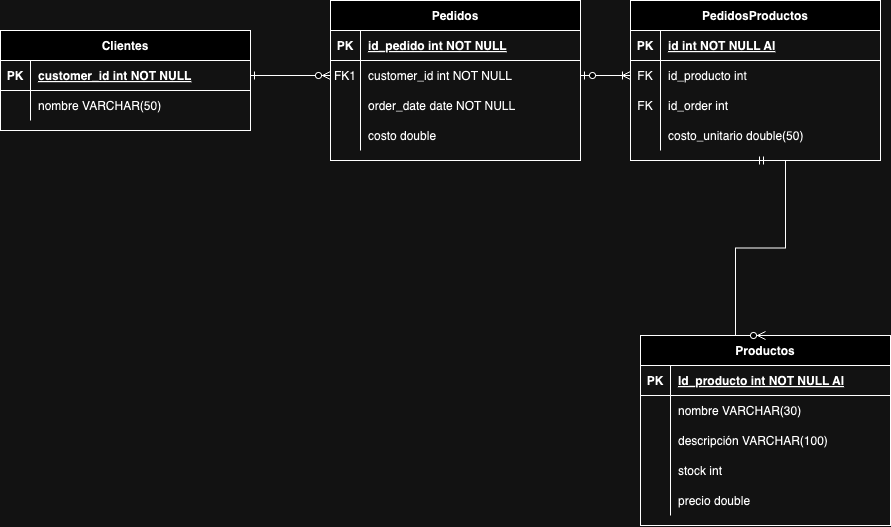

The diagram above was exported from draw.io. Its source (the exported page's mxGraphModel, read from the mxfile embedded in the PNG):
<mxGraphModel dx="1283" dy="749" grid="1" gridSize="10" guides="1" tooltips="1" connect="1" arrows="1" fold="1" page="1" pageScale="1" pageWidth="850" pageHeight="1100" math="0" shadow="0" extFonts="Permanent Marker^https://fonts.googleapis.com/css?family=Permanent+Marker">
  <root>
    <mxCell id="0" />
    <mxCell id="1" parent="0" />
    <mxCell id="C-vyLk0tnHw3VtMMgP7b-1" value="" style="edgeStyle=entityRelationEdgeStyle;endArrow=ERzeroToMany;startArrow=ERone;endFill=1;startFill=0;" parent="1" source="C-vyLk0tnHw3VtMMgP7b-24" target="C-vyLk0tnHw3VtMMgP7b-6" edge="1">
      <mxGeometry width="100" height="100" relative="1" as="geometry">
        <mxPoint x="340" y="720" as="sourcePoint" />
        <mxPoint x="440" y="620" as="targetPoint" />
      </mxGeometry>
    </mxCell>
    <mxCell id="C-vyLk0tnHw3VtMMgP7b-2" value="Pedidos" style="shape=table;startSize=30;container=1;collapsible=1;childLayout=tableLayout;fixedRows=1;rowLines=0;fontStyle=1;align=center;resizeLast=1;" parent="1" vertex="1">
      <mxGeometry x="360" y="120" width="250" height="160" as="geometry" />
    </mxCell>
    <mxCell id="C-vyLk0tnHw3VtMMgP7b-3" value="" style="shape=partialRectangle;collapsible=0;dropTarget=0;pointerEvents=0;fillColor=none;points=[[0,0.5],[1,0.5]];portConstraint=eastwest;top=0;left=0;right=0;bottom=1;" parent="C-vyLk0tnHw3VtMMgP7b-2" vertex="1">
      <mxGeometry y="30" width="250" height="30" as="geometry" />
    </mxCell>
    <mxCell id="C-vyLk0tnHw3VtMMgP7b-4" value="PK" style="shape=partialRectangle;overflow=hidden;connectable=0;fillColor=none;top=0;left=0;bottom=0;right=0;fontStyle=1;" parent="C-vyLk0tnHw3VtMMgP7b-3" vertex="1">
      <mxGeometry width="30" height="30" as="geometry">
        <mxRectangle width="30" height="30" as="alternateBounds" />
      </mxGeometry>
    </mxCell>
    <mxCell id="C-vyLk0tnHw3VtMMgP7b-5" value="id_pedido int NOT NULL " style="shape=partialRectangle;overflow=hidden;connectable=0;fillColor=none;top=0;left=0;bottom=0;right=0;align=left;spacingLeft=6;fontStyle=5;" parent="C-vyLk0tnHw3VtMMgP7b-3" vertex="1">
      <mxGeometry x="30" width="220" height="30" as="geometry">
        <mxRectangle width="220" height="30" as="alternateBounds" />
      </mxGeometry>
    </mxCell>
    <mxCell id="C-vyLk0tnHw3VtMMgP7b-6" value="" style="shape=partialRectangle;collapsible=0;dropTarget=0;pointerEvents=0;fillColor=none;points=[[0,0.5],[1,0.5]];portConstraint=eastwest;top=0;left=0;right=0;bottom=0;" parent="C-vyLk0tnHw3VtMMgP7b-2" vertex="1">
      <mxGeometry y="60" width="250" height="30" as="geometry" />
    </mxCell>
    <mxCell id="C-vyLk0tnHw3VtMMgP7b-7" value="FK1" style="shape=partialRectangle;overflow=hidden;connectable=0;fillColor=none;top=0;left=0;bottom=0;right=0;" parent="C-vyLk0tnHw3VtMMgP7b-6" vertex="1">
      <mxGeometry width="30" height="30" as="geometry">
        <mxRectangle width="30" height="30" as="alternateBounds" />
      </mxGeometry>
    </mxCell>
    <mxCell id="C-vyLk0tnHw3VtMMgP7b-8" value="customer_id int NOT NULL" style="shape=partialRectangle;overflow=hidden;connectable=0;fillColor=none;top=0;left=0;bottom=0;right=0;align=left;spacingLeft=6;" parent="C-vyLk0tnHw3VtMMgP7b-6" vertex="1">
      <mxGeometry x="30" width="220" height="30" as="geometry">
        <mxRectangle width="220" height="30" as="alternateBounds" />
      </mxGeometry>
    </mxCell>
    <mxCell id="C-vyLk0tnHw3VtMMgP7b-9" value="" style="shape=partialRectangle;collapsible=0;dropTarget=0;pointerEvents=0;fillColor=none;points=[[0,0.5],[1,0.5]];portConstraint=eastwest;top=0;left=0;right=0;bottom=0;" parent="C-vyLk0tnHw3VtMMgP7b-2" vertex="1">
      <mxGeometry y="90" width="250" height="30" as="geometry" />
    </mxCell>
    <mxCell id="C-vyLk0tnHw3VtMMgP7b-10" value="" style="shape=partialRectangle;overflow=hidden;connectable=0;fillColor=none;top=0;left=0;bottom=0;right=0;" parent="C-vyLk0tnHw3VtMMgP7b-9" vertex="1">
      <mxGeometry width="30" height="30" as="geometry">
        <mxRectangle width="30" height="30" as="alternateBounds" />
      </mxGeometry>
    </mxCell>
    <mxCell id="C-vyLk0tnHw3VtMMgP7b-11" value="order_date date NOT NULL" style="shape=partialRectangle;overflow=hidden;connectable=0;fillColor=none;top=0;left=0;bottom=0;right=0;align=left;spacingLeft=6;" parent="C-vyLk0tnHw3VtMMgP7b-9" vertex="1">
      <mxGeometry x="30" width="220" height="30" as="geometry">
        <mxRectangle width="220" height="30" as="alternateBounds" />
      </mxGeometry>
    </mxCell>
    <mxCell id="yOjjv7jMn0cfQSNU1H6g-28" style="shape=partialRectangle;collapsible=0;dropTarget=0;pointerEvents=0;fillColor=none;points=[[0,0.5],[1,0.5]];portConstraint=eastwest;top=0;left=0;right=0;bottom=0;" vertex="1" parent="C-vyLk0tnHw3VtMMgP7b-2">
      <mxGeometry y="120" width="250" height="30" as="geometry" />
    </mxCell>
    <mxCell id="yOjjv7jMn0cfQSNU1H6g-29" style="shape=partialRectangle;overflow=hidden;connectable=0;fillColor=none;top=0;left=0;bottom=0;right=0;" vertex="1" parent="yOjjv7jMn0cfQSNU1H6g-28">
      <mxGeometry width="30" height="30" as="geometry">
        <mxRectangle width="30" height="30" as="alternateBounds" />
      </mxGeometry>
    </mxCell>
    <mxCell id="yOjjv7jMn0cfQSNU1H6g-30" value="costo double " style="shape=partialRectangle;overflow=hidden;connectable=0;fillColor=none;top=0;left=0;bottom=0;right=0;align=left;spacingLeft=6;" vertex="1" parent="yOjjv7jMn0cfQSNU1H6g-28">
      <mxGeometry x="30" width="220" height="30" as="geometry">
        <mxRectangle width="220" height="30" as="alternateBounds" />
      </mxGeometry>
    </mxCell>
    <mxCell id="C-vyLk0tnHw3VtMMgP7b-13" value="Productos" style="shape=table;startSize=30;container=1;collapsible=1;childLayout=tableLayout;fixedRows=1;rowLines=0;fontStyle=1;align=center;resizeLast=1;" parent="1" vertex="1">
      <mxGeometry x="670" y="455" width="250" height="190" as="geometry" />
    </mxCell>
    <mxCell id="C-vyLk0tnHw3VtMMgP7b-14" value="" style="shape=partialRectangle;collapsible=0;dropTarget=0;pointerEvents=0;fillColor=none;points=[[0,0.5],[1,0.5]];portConstraint=eastwest;top=0;left=0;right=0;bottom=1;" parent="C-vyLk0tnHw3VtMMgP7b-13" vertex="1">
      <mxGeometry y="30" width="250" height="30" as="geometry" />
    </mxCell>
    <mxCell id="C-vyLk0tnHw3VtMMgP7b-15" value="PK" style="shape=partialRectangle;overflow=hidden;connectable=0;fillColor=none;top=0;left=0;bottom=0;right=0;fontStyle=1;" parent="C-vyLk0tnHw3VtMMgP7b-14" vertex="1">
      <mxGeometry width="30" height="30" as="geometry">
        <mxRectangle width="30" height="30" as="alternateBounds" />
      </mxGeometry>
    </mxCell>
    <mxCell id="C-vyLk0tnHw3VtMMgP7b-16" value="Id_producto int NOT NULL AI" style="shape=partialRectangle;overflow=hidden;connectable=0;fillColor=none;top=0;left=0;bottom=0;right=0;align=left;spacingLeft=6;fontStyle=5;" parent="C-vyLk0tnHw3VtMMgP7b-14" vertex="1">
      <mxGeometry x="30" width="220" height="30" as="geometry">
        <mxRectangle width="220" height="30" as="alternateBounds" />
      </mxGeometry>
    </mxCell>
    <mxCell id="C-vyLk0tnHw3VtMMgP7b-17" value="" style="shape=partialRectangle;collapsible=0;dropTarget=0;pointerEvents=0;fillColor=none;points=[[0,0.5],[1,0.5]];portConstraint=eastwest;top=0;left=0;right=0;bottom=0;" parent="C-vyLk0tnHw3VtMMgP7b-13" vertex="1">
      <mxGeometry y="60" width="250" height="30" as="geometry" />
    </mxCell>
    <mxCell id="C-vyLk0tnHw3VtMMgP7b-18" value="" style="shape=partialRectangle;overflow=hidden;connectable=0;fillColor=none;top=0;left=0;bottom=0;right=0;" parent="C-vyLk0tnHw3VtMMgP7b-17" vertex="1">
      <mxGeometry width="30" height="30" as="geometry">
        <mxRectangle width="30" height="30" as="alternateBounds" />
      </mxGeometry>
    </mxCell>
    <mxCell id="C-vyLk0tnHw3VtMMgP7b-19" value="nombre VARCHAR(30)" style="shape=partialRectangle;overflow=hidden;connectable=0;fillColor=none;top=0;left=0;bottom=0;right=0;align=left;spacingLeft=6;" parent="C-vyLk0tnHw3VtMMgP7b-17" vertex="1">
      <mxGeometry x="30" width="220" height="30" as="geometry">
        <mxRectangle width="220" height="30" as="alternateBounds" />
      </mxGeometry>
    </mxCell>
    <mxCell id="C-vyLk0tnHw3VtMMgP7b-20" value="" style="shape=partialRectangle;collapsible=0;dropTarget=0;pointerEvents=0;fillColor=none;points=[[0,0.5],[1,0.5]];portConstraint=eastwest;top=0;left=0;right=0;bottom=0;" parent="C-vyLk0tnHw3VtMMgP7b-13" vertex="1">
      <mxGeometry y="90" width="250" height="30" as="geometry" />
    </mxCell>
    <mxCell id="C-vyLk0tnHw3VtMMgP7b-21" value="" style="shape=partialRectangle;overflow=hidden;connectable=0;fillColor=none;top=0;left=0;bottom=0;right=0;" parent="C-vyLk0tnHw3VtMMgP7b-20" vertex="1">
      <mxGeometry width="30" height="30" as="geometry">
        <mxRectangle width="30" height="30" as="alternateBounds" />
      </mxGeometry>
    </mxCell>
    <mxCell id="C-vyLk0tnHw3VtMMgP7b-22" value="descripción VARCHAR(100)" style="shape=partialRectangle;overflow=hidden;connectable=0;fillColor=none;top=0;left=0;bottom=0;right=0;align=left;spacingLeft=6;" parent="C-vyLk0tnHw3VtMMgP7b-20" vertex="1">
      <mxGeometry x="30" width="220" height="30" as="geometry">
        <mxRectangle width="220" height="30" as="alternateBounds" />
      </mxGeometry>
    </mxCell>
    <mxCell id="yOjjv7jMn0cfQSNU1H6g-1" style="shape=partialRectangle;collapsible=0;dropTarget=0;pointerEvents=0;fillColor=none;points=[[0,0.5],[1,0.5]];portConstraint=eastwest;top=0;left=0;right=0;bottom=0;" vertex="1" parent="C-vyLk0tnHw3VtMMgP7b-13">
      <mxGeometry y="120" width="250" height="30" as="geometry" />
    </mxCell>
    <mxCell id="yOjjv7jMn0cfQSNU1H6g-2" style="shape=partialRectangle;overflow=hidden;connectable=0;fillColor=none;top=0;left=0;bottom=0;right=0;" vertex="1" parent="yOjjv7jMn0cfQSNU1H6g-1">
      <mxGeometry width="30" height="30" as="geometry">
        <mxRectangle width="30" height="30" as="alternateBounds" />
      </mxGeometry>
    </mxCell>
    <mxCell id="yOjjv7jMn0cfQSNU1H6g-3" value="stock int " style="shape=partialRectangle;overflow=hidden;connectable=0;fillColor=none;top=0;left=0;bottom=0;right=0;align=left;spacingLeft=6;" vertex="1" parent="yOjjv7jMn0cfQSNU1H6g-1">
      <mxGeometry x="30" width="220" height="30" as="geometry">
        <mxRectangle width="220" height="30" as="alternateBounds" />
      </mxGeometry>
    </mxCell>
    <mxCell id="yOjjv7jMn0cfQSNU1H6g-19" style="shape=partialRectangle;collapsible=0;dropTarget=0;pointerEvents=0;fillColor=none;points=[[0,0.5],[1,0.5]];portConstraint=eastwest;top=0;left=0;right=0;bottom=0;" vertex="1" parent="C-vyLk0tnHw3VtMMgP7b-13">
      <mxGeometry y="150" width="250" height="30" as="geometry" />
    </mxCell>
    <mxCell id="yOjjv7jMn0cfQSNU1H6g-20" style="shape=partialRectangle;overflow=hidden;connectable=0;fillColor=none;top=0;left=0;bottom=0;right=0;" vertex="1" parent="yOjjv7jMn0cfQSNU1H6g-19">
      <mxGeometry width="30" height="30" as="geometry">
        <mxRectangle width="30" height="30" as="alternateBounds" />
      </mxGeometry>
    </mxCell>
    <mxCell id="yOjjv7jMn0cfQSNU1H6g-21" value="precio double" style="shape=partialRectangle;overflow=hidden;connectable=0;fillColor=none;top=0;left=0;bottom=0;right=0;align=left;spacingLeft=6;" vertex="1" parent="yOjjv7jMn0cfQSNU1H6g-19">
      <mxGeometry x="30" width="220" height="30" as="geometry">
        <mxRectangle width="220" height="30" as="alternateBounds" />
      </mxGeometry>
    </mxCell>
    <mxCell id="C-vyLk0tnHw3VtMMgP7b-23" value="Clientes" style="shape=table;startSize=30;container=1;collapsible=1;childLayout=tableLayout;fixedRows=1;rowLines=0;fontStyle=1;align=center;resizeLast=1;" parent="1" vertex="1">
      <mxGeometry x="30" y="150" width="250" height="100" as="geometry" />
    </mxCell>
    <mxCell id="C-vyLk0tnHw3VtMMgP7b-24" value="" style="shape=partialRectangle;collapsible=0;dropTarget=0;pointerEvents=0;fillColor=none;points=[[0,0.5],[1,0.5]];portConstraint=eastwest;top=0;left=0;right=0;bottom=1;" parent="C-vyLk0tnHw3VtMMgP7b-23" vertex="1">
      <mxGeometry y="30" width="250" height="30" as="geometry" />
    </mxCell>
    <mxCell id="C-vyLk0tnHw3VtMMgP7b-25" value="PK" style="shape=partialRectangle;overflow=hidden;connectable=0;fillColor=none;top=0;left=0;bottom=0;right=0;fontStyle=1;" parent="C-vyLk0tnHw3VtMMgP7b-24" vertex="1">
      <mxGeometry width="30" height="30" as="geometry">
        <mxRectangle width="30" height="30" as="alternateBounds" />
      </mxGeometry>
    </mxCell>
    <mxCell id="C-vyLk0tnHw3VtMMgP7b-26" value="customer_id int NOT NULL " style="shape=partialRectangle;overflow=hidden;connectable=0;fillColor=none;top=0;left=0;bottom=0;right=0;align=left;spacingLeft=6;fontStyle=5;" parent="C-vyLk0tnHw3VtMMgP7b-24" vertex="1">
      <mxGeometry x="30" width="220" height="30" as="geometry">
        <mxRectangle width="220" height="30" as="alternateBounds" />
      </mxGeometry>
    </mxCell>
    <mxCell id="C-vyLk0tnHw3VtMMgP7b-27" value="" style="shape=partialRectangle;collapsible=0;dropTarget=0;pointerEvents=0;fillColor=none;points=[[0,0.5],[1,0.5]];portConstraint=eastwest;top=0;left=0;right=0;bottom=0;" parent="C-vyLk0tnHw3VtMMgP7b-23" vertex="1">
      <mxGeometry y="60" width="250" height="30" as="geometry" />
    </mxCell>
    <mxCell id="C-vyLk0tnHw3VtMMgP7b-28" value="" style="shape=partialRectangle;overflow=hidden;connectable=0;fillColor=none;top=0;left=0;bottom=0;right=0;" parent="C-vyLk0tnHw3VtMMgP7b-27" vertex="1">
      <mxGeometry width="30" height="30" as="geometry">
        <mxRectangle width="30" height="30" as="alternateBounds" />
      </mxGeometry>
    </mxCell>
    <mxCell id="C-vyLk0tnHw3VtMMgP7b-29" value="nombre VARCHAR(50)" style="shape=partialRectangle;overflow=hidden;connectable=0;fillColor=none;top=0;left=0;bottom=0;right=0;align=left;spacingLeft=6;" parent="C-vyLk0tnHw3VtMMgP7b-27" vertex="1">
      <mxGeometry x="30" width="220" height="30" as="geometry">
        <mxRectangle width="220" height="30" as="alternateBounds" />
      </mxGeometry>
    </mxCell>
    <mxCell id="yOjjv7jMn0cfQSNU1H6g-5" value="PedidosProductos" style="shape=table;startSize=30;container=1;collapsible=1;childLayout=tableLayout;fixedRows=1;rowLines=0;fontStyle=1;align=center;resizeLast=1;" vertex="1" parent="1">
      <mxGeometry x="660" y="120" width="250" height="160" as="geometry" />
    </mxCell>
    <mxCell id="yOjjv7jMn0cfQSNU1H6g-6" value="" style="shape=partialRectangle;collapsible=0;dropTarget=0;pointerEvents=0;fillColor=none;points=[[0,0.5],[1,0.5]];portConstraint=eastwest;top=0;left=0;right=0;bottom=1;" vertex="1" parent="yOjjv7jMn0cfQSNU1H6g-5">
      <mxGeometry y="30" width="250" height="30" as="geometry" />
    </mxCell>
    <mxCell id="yOjjv7jMn0cfQSNU1H6g-7" value="PK" style="shape=partialRectangle;overflow=hidden;connectable=0;fillColor=none;top=0;left=0;bottom=0;right=0;fontStyle=1;" vertex="1" parent="yOjjv7jMn0cfQSNU1H6g-6">
      <mxGeometry width="30" height="30" as="geometry">
        <mxRectangle width="30" height="30" as="alternateBounds" />
      </mxGeometry>
    </mxCell>
    <mxCell id="yOjjv7jMn0cfQSNU1H6g-8" value="id int NOT NULL AI" style="shape=partialRectangle;overflow=hidden;connectable=0;fillColor=none;top=0;left=0;bottom=0;right=0;align=left;spacingLeft=6;fontStyle=5;" vertex="1" parent="yOjjv7jMn0cfQSNU1H6g-6">
      <mxGeometry x="30" width="220" height="30" as="geometry">
        <mxRectangle width="220" height="30" as="alternateBounds" />
      </mxGeometry>
    </mxCell>
    <mxCell id="yOjjv7jMn0cfQSNU1H6g-9" value="" style="shape=partialRectangle;collapsible=0;dropTarget=0;pointerEvents=0;fillColor=none;points=[[0,0.5],[1,0.5]];portConstraint=eastwest;top=0;left=0;right=0;bottom=0;" vertex="1" parent="yOjjv7jMn0cfQSNU1H6g-5">
      <mxGeometry y="60" width="250" height="30" as="geometry" />
    </mxCell>
    <mxCell id="yOjjv7jMn0cfQSNU1H6g-10" value="FK" style="shape=partialRectangle;overflow=hidden;connectable=0;fillColor=none;top=0;left=0;bottom=0;right=0;" vertex="1" parent="yOjjv7jMn0cfQSNU1H6g-9">
      <mxGeometry width="30" height="30" as="geometry">
        <mxRectangle width="30" height="30" as="alternateBounds" />
      </mxGeometry>
    </mxCell>
    <mxCell id="yOjjv7jMn0cfQSNU1H6g-11" value="id_producto int" style="shape=partialRectangle;overflow=hidden;connectable=0;fillColor=none;top=0;left=0;bottom=0;right=0;align=left;spacingLeft=6;" vertex="1" parent="yOjjv7jMn0cfQSNU1H6g-9">
      <mxGeometry x="30" width="220" height="30" as="geometry">
        <mxRectangle width="220" height="30" as="alternateBounds" />
      </mxGeometry>
    </mxCell>
    <mxCell id="yOjjv7jMn0cfQSNU1H6g-12" value="" style="shape=partialRectangle;collapsible=0;dropTarget=0;pointerEvents=0;fillColor=none;points=[[0,0.5],[1,0.5]];portConstraint=eastwest;top=0;left=0;right=0;bottom=0;" vertex="1" parent="yOjjv7jMn0cfQSNU1H6g-5">
      <mxGeometry y="90" width="250" height="30" as="geometry" />
    </mxCell>
    <mxCell id="yOjjv7jMn0cfQSNU1H6g-13" value="FK" style="shape=partialRectangle;overflow=hidden;connectable=0;fillColor=none;top=0;left=0;bottom=0;right=0;" vertex="1" parent="yOjjv7jMn0cfQSNU1H6g-12">
      <mxGeometry width="30" height="30" as="geometry">
        <mxRectangle width="30" height="30" as="alternateBounds" />
      </mxGeometry>
    </mxCell>
    <mxCell id="yOjjv7jMn0cfQSNU1H6g-14" value="id_order int " style="shape=partialRectangle;overflow=hidden;connectable=0;fillColor=none;top=0;left=0;bottom=0;right=0;align=left;spacingLeft=6;" vertex="1" parent="yOjjv7jMn0cfQSNU1H6g-12">
      <mxGeometry x="30" width="220" height="30" as="geometry">
        <mxRectangle width="220" height="30" as="alternateBounds" />
      </mxGeometry>
    </mxCell>
    <mxCell id="yOjjv7jMn0cfQSNU1H6g-15" style="shape=partialRectangle;collapsible=0;dropTarget=0;pointerEvents=0;fillColor=none;points=[[0,0.5],[1,0.5]];portConstraint=eastwest;top=0;left=0;right=0;bottom=0;" vertex="1" parent="yOjjv7jMn0cfQSNU1H6g-5">
      <mxGeometry y="120" width="250" height="30" as="geometry" />
    </mxCell>
    <mxCell id="yOjjv7jMn0cfQSNU1H6g-16" style="shape=partialRectangle;overflow=hidden;connectable=0;fillColor=none;top=0;left=0;bottom=0;right=0;" vertex="1" parent="yOjjv7jMn0cfQSNU1H6g-15">
      <mxGeometry width="30" height="30" as="geometry">
        <mxRectangle width="30" height="30" as="alternateBounds" />
      </mxGeometry>
    </mxCell>
    <mxCell id="yOjjv7jMn0cfQSNU1H6g-17" value="costo_unitario double(50)" style="shape=partialRectangle;overflow=hidden;connectable=0;fillColor=none;top=0;left=0;bottom=0;right=0;align=left;spacingLeft=6;" vertex="1" parent="yOjjv7jMn0cfQSNU1H6g-15">
      <mxGeometry x="30" width="220" height="30" as="geometry">
        <mxRectangle width="220" height="30" as="alternateBounds" />
      </mxGeometry>
    </mxCell>
    <mxCell id="yOjjv7jMn0cfQSNU1H6g-18" value="" style="edgeStyle=entityRelationEdgeStyle;fontSize=12;html=1;endArrow=ERoneToMany;startArrow=ERzeroToOne;rounded=0;entryX=0;entryY=0.5;entryDx=0;entryDy=0;exitX=1;exitY=0.5;exitDx=0;exitDy=0;" edge="1" parent="1" source="C-vyLk0tnHw3VtMMgP7b-6" target="yOjjv7jMn0cfQSNU1H6g-9">
      <mxGeometry width="100" height="100" relative="1" as="geometry">
        <mxPoint x="370" y="360" as="sourcePoint" />
        <mxPoint x="470" y="260" as="targetPoint" />
      </mxGeometry>
    </mxCell>
    <mxCell id="yOjjv7jMn0cfQSNU1H6g-26" value="" style="edgeStyle=entityRelationEdgeStyle;fontSize=12;html=1;endArrow=ERzeroToMany;startArrow=ERmandOne;rounded=0;exitX=0.5;exitY=1;exitDx=0;exitDy=0;entryX=0.5;entryY=0;entryDx=0;entryDy=0;" edge="1" parent="1" source="yOjjv7jMn0cfQSNU1H6g-5" target="C-vyLk0tnHw3VtMMgP7b-13">
      <mxGeometry width="100" height="100" relative="1" as="geometry">
        <mxPoint x="370" y="360" as="sourcePoint" />
        <mxPoint x="790" y="440" as="targetPoint" />
        <Array as="points">
          <mxPoint x="790" y="330" />
          <mxPoint x="790" y="420" />
          <mxPoint x="790" y="430" />
          <mxPoint x="795" y="350" />
          <mxPoint x="800" y="420" />
          <mxPoint x="815" y="320" />
          <mxPoint x="795" y="420" />
          <mxPoint x="790" y="420" />
        </Array>
      </mxGeometry>
    </mxCell>
  </root>
</mxGraphModel>